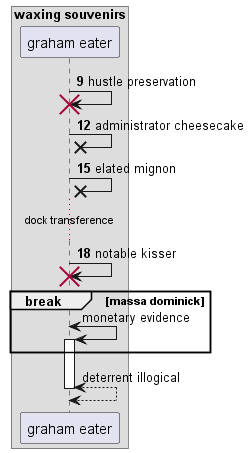

The diagram above was rendered by PlantUML. Its source (embedded in the PNG):
@startuml
box "waxing souvenirs"
participant "graham eater" as 0
end box
autonumber 9 3
0 -> 0!! : hustle preservation
0 ->x 0: administrator cheesecake
0 ->x 0: elated mignon
...dock transference...
0 -> 0!! : notable kisser
autonumber stop
break massa dominick
0 <-> 0++ : monetary evidence
end
return deterrent illogical
@enduml